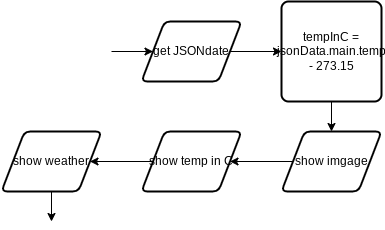

The diagram above was exported from draw.io. Its source (the exported page's mxGraphModel, read from the mxfile embedded in the PNG):
<mxGraphModel dx="767" dy="564" grid="1" gridSize="10" guides="1" tooltips="1" connect="1" arrows="1" fold="1" page="1" pageScale="1" pageWidth="850" pageHeight="1100" math="0" shadow="0">
  <root>
    <mxCell id="0" />
    <mxCell id="1" parent="0" />
    <mxCell id="4" style="edgeStyle=orthogonalEdgeStyle;html=1;rounded=0;" edge="1" parent="1" target="6">
      <mxGeometry relative="1" as="geometry">
        <mxPoint x="270" y="250" as="sourcePoint" />
      </mxGeometry>
    </mxCell>
    <mxCell id="5" style="edgeStyle=orthogonalEdgeStyle;shape=connector;rounded=0;html=1;exitX=1;exitY=0.5;exitDx=0;exitDy=0;entryX=0;entryY=0.5;entryDx=0;entryDy=0;labelBackgroundColor=default;strokeColor=default;fontFamily=Helvetica;fontSize=11;fontColor=default;endArrow=classic;" edge="1" parent="1" source="6" target="8">
      <mxGeometry relative="1" as="geometry" />
    </mxCell>
    <mxCell id="6" value="get JSONdate" style="shape=parallelogram;html=1;strokeWidth=2;perimeter=parallelogramPerimeter;whiteSpace=wrap;rounded=1;arcSize=12;size=0.23;" vertex="1" parent="1">
      <mxGeometry x="300" y="220" width="100" height="60" as="geometry" />
    </mxCell>
    <mxCell id="7" style="edgeStyle=orthogonalEdgeStyle;shape=connector;rounded=0;html=1;exitX=0.5;exitY=1;exitDx=0;exitDy=0;entryX=0.5;entryY=0;entryDx=0;entryDy=0;labelBackgroundColor=default;strokeColor=default;fontFamily=Helvetica;fontSize=11;fontColor=default;endArrow=classic;" edge="1" parent="1" source="8" target="10">
      <mxGeometry relative="1" as="geometry" />
    </mxCell>
    <mxCell id="8" value="tempInC = jsonData.main.temp - 273.15" style="rounded=1;whiteSpace=wrap;html=1;absoluteArcSize=1;arcSize=14;strokeWidth=2;" vertex="1" parent="1">
      <mxGeometry x="440" y="200" width="100" height="100" as="geometry" />
    </mxCell>
    <mxCell id="9" style="edgeStyle=orthogonalEdgeStyle;shape=connector;rounded=0;html=1;exitX=0;exitY=0.5;exitDx=0;exitDy=0;entryX=1;entryY=0.5;entryDx=0;entryDy=0;labelBackgroundColor=default;strokeColor=default;fontFamily=Helvetica;fontSize=11;fontColor=default;endArrow=classic;" edge="1" parent="1" source="10" target="12">
      <mxGeometry relative="1" as="geometry" />
    </mxCell>
    <mxCell id="10" value="show imgage" style="shape=parallelogram;html=1;strokeWidth=2;perimeter=parallelogramPerimeter;whiteSpace=wrap;rounded=1;arcSize=12;size=0.23;" vertex="1" parent="1">
      <mxGeometry x="440" y="330" width="100" height="60" as="geometry" />
    </mxCell>
    <mxCell id="11" style="edgeStyle=orthogonalEdgeStyle;shape=connector;rounded=0;html=1;exitX=0;exitY=0.5;exitDx=0;exitDy=0;entryX=1;entryY=0.5;entryDx=0;entryDy=0;labelBackgroundColor=default;strokeColor=default;fontFamily=Helvetica;fontSize=11;fontColor=default;endArrow=classic;" edge="1" parent="1" source="12">
      <mxGeometry relative="1" as="geometry">
        <mxPoint x="248.5" y="360" as="targetPoint" />
      </mxGeometry>
    </mxCell>
    <mxCell id="12" value="show temp in C" style="shape=parallelogram;html=1;strokeWidth=2;perimeter=parallelogramPerimeter;whiteSpace=wrap;rounded=1;arcSize=12;size=0.23;" vertex="1" parent="1">
      <mxGeometry x="300" y="330" width="100" height="60" as="geometry" />
    </mxCell>
    <mxCell id="13" style="edgeStyle=orthogonalEdgeStyle;shape=connector;rounded=0;html=1;exitX=0.5;exitY=1;exitDx=0;exitDy=0;entryX=0.5;entryY=0;entryDx=0;entryDy=0;entryPerimeter=0;labelBackgroundColor=default;strokeColor=default;fontFamily=Helvetica;fontSize=11;fontColor=default;endArrow=classic;" edge="1" parent="1">
      <mxGeometry relative="1" as="geometry">
        <mxPoint x="210" y="390" as="sourcePoint" />
        <mxPoint x="210" y="420" as="targetPoint" />
      </mxGeometry>
    </mxCell>
    <mxCell id="14" value="show weather" style="shape=parallelogram;html=1;strokeWidth=2;perimeter=parallelogramPerimeter;whiteSpace=wrap;rounded=1;arcSize=12;size=0.23;" vertex="1" parent="1">
      <mxGeometry x="160" y="330" width="100" height="60" as="geometry" />
    </mxCell>
  </root>
</mxGraphModel>